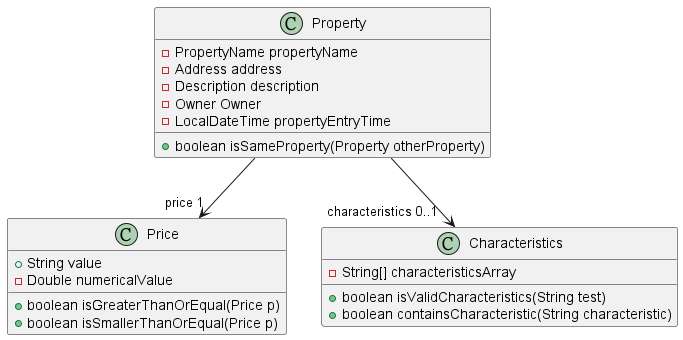

The diagram above was rendered by PlantUML. Its source (embedded in the PNG):
@startuml
'https://plantuml.com/class-diagram

class Property {
-PropertyName propertyName
-Address address
-Description description
-Owner Owner
-LocalDateTime propertyEntryTime

+ boolean isSameProperty(Property otherProperty)
}

class Price {
+String value
-Double numericalValue

+ boolean isGreaterThanOrEqual(Price p)
+ boolean isSmallerThanOrEqual(Price p)
}

class Characteristics {
-String[] characteristicsArray

+boolean isValidCharacteristics(String test)
+boolean containsCharacteristic(String characteristic)
}



Property --> "     characteristics 0..1" Characteristics
Property --> "price 1" Price

@enduml